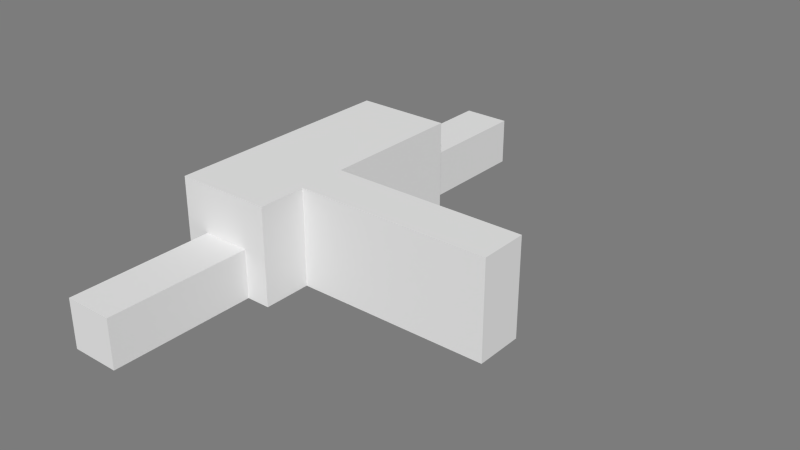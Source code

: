 # Source: PuzzleRoute.blend  (saved by Blender 2.71.0; exported with 4.5.12 LTS)
import bpy
from mathutils import Matrix  # noqa: F401  (used for matrix-valued properties, if any)

bpy.ops.wm.read_factory_settings(use_empty=True)
scene = bpy.context.scene
scene.name = 'Scene'

# ---- collections
col_collection_10 = bpy.data.collections.new('Collection 10'); scene.collection.children.link(col_collection_10)

# ---- materials (node trees are filled in below, after node groups)
mat_room = bpy.data.materials.new('Room')
mat_room.alpha_threshold = 0.0
mat_room.use_transparent_shadow = False
mat_room.diffuse_color = (0.7874, 0.7874, 0.7874, 1.0)
mat_room.roughness = 0.5
mat_room.specular_intensity = 0.0
mat_room.line_color = (0.0, 0.0, 0.0, 1.0)
mat_pressureplate = bpy.data.materials.new('PressurePlate')
mat_pressureplate.alpha_threshold = 0.0
mat_pressureplate.use_transparent_shadow = False
mat_pressureplate.diffuse_color = (0.0, 0.0, 0.0, 1.0)
mat_pressureplate.specular_color = (0.0, 0.0, 0.0)
mat_pressureplate.roughness = 0.5
mat_pressureplate.line_color = (0.0, 0.0, 0.0, 1.0)

# ---- material node trees

# ---- world
world_world = bpy.data.worlds.new('World'); scene.world = world_world
world_world.color = (0.2016, 0.2016, 0.2016)
world_world.use_sun_shadow = False
world_world.sun_shadow_jitter_overblur = 0.0
world_world.cycles.sampling_method = 'MANUAL'
world_world.cycles.sample_map_resolution = 256

# ---- meshes
me_room = bpy.data.meshes.new('Room')
me_room.from_pydata([(-1.0, -1.0, 0.0), (1.0, -1.0, 0.0), (-1.0, 1.5, 0.0), (1.0, 1.5, 0.0), (-1.0, -1.0, 2.0), (1.0, -1.0, 2.0), (-1.0, 1.5, 2.0), (1.0, 1.5, 2.0), (1.0, -0.125, 0.0), (1.0, -0.375, 0.0), (1.0, -0.125, 0.9), (1.0, -0.375, 0.9), (0.25, 1.5, 0.0), (-0.25, 1.5, 0.0), (0.25, 1.5, 0.9), (-0.25, 1.5, 0.9), (-0.25, -1.0, 0.0), (0.25, -1.0, 0.0), (-0.25, -1.0, 0.9), (0.25, -1.0, 0.9)], [], [(0, 16, 17, 1, 8, 9, 3, 12, 13, 2), (4, 6, 7, 5), (2, 6, 4, 0), (1, 5, 11, 9), (7, 10, 11, 5), (7, 3, 8, 10), (13, 15, 6, 2), (7, 6, 15, 14), (7, 14, 12, 3), (17, 19, 5, 1), (4, 5, 19, 18), (4, 18, 16, 0)])
me_room.materials.append(mat_room)
me_room.use_remesh_preserve_volume = False
me_room.use_remesh_preserve_attributes = False
me_room.use_mirror_vertex_groups = False
me_room.update()
me_pressureplate2 = bpy.data.meshes.new('PressurePlate2')
me_pressureplate2.from_pydata([(1.0, -1.0, 0.0), (-1.0, -1.0, 0.0), (1.0, 1.0, 0.0), (-1.0, 1.0, 0.0)], [], [(1, 0, 2, 3)])
me_pressureplate2.materials.append(mat_pressureplate)
me_pressureplate2.use_remesh_preserve_volume = False
me_pressureplate2.use_remesh_preserve_attributes = False
me_pressureplate2.use_mirror_vertex_groups = False
me_pressureplate2.update()
me_pressureplate1 = bpy.data.meshes.new('PressurePlate1')
me_pressureplate1.from_pydata([(1.0, -1.0, 0.0), (-1.0, -1.0, 0.0), (1.0, 1.0, 0.0), (-1.0, 1.0, 0.0)], [], [(1, 0, 2, 3)])
me_pressureplate1.materials.append(mat_pressureplate)
me_pressureplate1.use_remesh_preserve_volume = False
me_pressureplate1.use_remesh_preserve_attributes = False
me_pressureplate1.use_mirror_vertex_groups = False
me_pressureplate1.update()
me_corridor1 = bpy.data.meshes.new('Corridor1')
me_corridor1.from_pydata([(-1.0, -1.0, 0.0), (1.0, -1.0, 0.0), (-1.0, 1.0, 0.0), (1.0, 1.0, 0.0), (-1.0, -1.0, 1.0), (1.0, -1.0, 1.0), (-1.0, 1.0, 1.0), (1.0, 1.0, 1.0), (1.0, -0.5, 0.0), (1.0, 0.5, 0.0), (1.0, -0.5, 0.9), (1.0, 0.5, 0.9)], [], [(0, 1, 8, 9, 3, 2), (4, 6, 7, 5), (3, 7, 6, 2), (0, 4, 5, 1), (2, 6, 4, 0), (9, 11, 7, 3), (5, 7, 11, 10), (5, 10, 8, 1)])
me_corridor1.materials.append(mat_room)
me_corridor1.use_remesh_preserve_volume = False
me_corridor1.use_remesh_preserve_attributes = False
me_corridor1.use_mirror_vertex_groups = False
me_corridor1.update()
me_corridor2 = bpy.data.meshes.new('Corridor2')
me_corridor2.from_pydata([(-1.0, -1.0, 0.0), (1.0, -1.0, 0.0), (-1.0, 1.0, 0.0), (1.0, 1.0, 0.0), (-1.0, -1.0, 1.0), (1.0, -1.0, 1.0), (-1.0, 1.0, 1.0), (1.0, 1.0, 1.0), (1.0, -0.5, 0.0), (1.0, 0.5, 0.0), (1.0, -0.5, 0.9), (1.0, 0.5, 0.9)], [], [(0, 1, 8, 9, 3, 2), (4, 6, 7, 5), (3, 7, 6, 2), (0, 4, 5, 1), (2, 6, 4, 0), (9, 11, 7, 3), (5, 7, 11, 10), (5, 10, 8, 1)])
me_corridor2.materials.append(mat_room)
me_corridor2.use_remesh_preserve_volume = False
me_corridor2.use_remesh_preserve_attributes = False
me_corridor2.use_mirror_vertex_groups = False
me_corridor2.update()
me_tallcorridor2 = bpy.data.meshes.new('TallCorridor2')
me_tallcorridor2.from_pydata([(-1.0, -1.0, 0.0), (1.0, -1.0, 0.0), (-1.0, 1.0, 0.0), (1.0, 1.0, 0.0), (-1.0, -1.0, 2.0), (1.0, -1.0, 2.0), (-1.0, 1.0, 2.0), (1.0, 1.0, 2.0), (1.0, -0.5, 0.0), (1.0, 0.5, 0.0), (1.0, -0.5, 0.9), (1.0, 0.5, 0.9)], [(9, 8)], [(2, 0, 1, 3), (4, 6, 7, 5), (3, 7, 6, 2), (0, 4, 5, 1), (9, 11, 7, 3), (5, 7, 11, 10), (5, 10, 8, 1), (0, 2, 6, 4)])
me_tallcorridor2.materials.append(mat_room)
me_tallcorridor2.use_remesh_preserve_volume = False
me_tallcorridor2.use_remesh_preserve_attributes = False
me_tallcorridor2.use_mirror_vertex_groups = False
me_tallcorridor2.update()
me_tallcorridor1 = bpy.data.meshes.new('TallCorridor1')
me_tallcorridor1.from_pydata([(-1.0, -1.0, 0.0), (1.0, -1.0, 0.0), (-1.0, 1.0, 0.0), (1.0, 1.0, 0.0), (-1.0, -1.0, 2.0), (1.0, -1.0, 2.0), (-1.0, 1.0, 2.0), (1.0, 1.0, 2.0), (1.0, -0.5, 0.0), (1.0, 0.5, 0.0), (1.0, -0.5, 0.9), (1.0, 0.5, 0.9), (-1.0, 0.5, 0.0), (-1.0, -0.5, 0.0), (-1.0, 0.5, 0.9), (-1.0, -0.5, 0.9)], [], [(0, 1, 8, 9, 3, 2, 12, 13), (4, 6, 7, 5), (3, 7, 6, 2), (0, 4, 5, 1), (9, 11, 7, 3), (5, 7, 11, 10), (5, 10, 8, 1), (13, 15, 4, 0), (6, 4, 15, 14), (6, 14, 12, 2)])
me_tallcorridor1.materials.append(mat_room)
me_tallcorridor1.use_remesh_preserve_volume = False
me_tallcorridor1.use_remesh_preserve_attributes = False
me_tallcorridor1.use_mirror_vertex_groups = False
me_tallcorridor1.update()

# ---- objects
ob_room = bpy.data.objects.new('Room', me_room)
ob_pressureplate2 = bpy.data.objects.new('PressurePlate2', me_pressureplate2)
ob_pressureplate1 = bpy.data.objects.new('PressurePlate1', me_pressureplate1)
ob_corridor1 = bpy.data.objects.new('Corridor1', me_corridor1)
ob_corridor2 = bpy.data.objects.new('Corridor2', me_corridor2)
ob_tallcorridor2 = bpy.data.objects.new('TallCorridor2', me_tallcorridor2)
ob_tallcorridor1 = bpy.data.objects.new('TallCorridor1', me_tallcorridor1)

# ---- transforms, parenting, visibility, modifiers, constraints
ob_room.location = (0.0, 0.0, 0.0)
ob_room.scale = (1.0, 2.0, 1.0)
ob_room.lineart.crease_threshold = 0.0
ob_pressureplate2.parent = ob_room
ob_pressureplate2.matrix_parent_inverse = Matrix(((1.0, 0.0, 0.0, 0.0), (0.0, 0.5, 0.0, 0.0), (0.0, 0.0, 1.0, 0.0), (0.0, 0.0, 0.0, 1.0)))
ob_pressureplate2.location = (-0.5, -0.5, 0.001)
ob_pressureplate2.scale = (0.16, 0.16, 0.16)
ob_pressureplate2.lineart.crease_threshold = 0.0
ob_pressureplate1.parent = ob_room
ob_pressureplate1.matrix_parent_inverse = Matrix(((1.0, 0.0, 0.0, 0.0), (0.0, 0.5, 0.0, 0.0), (0.0, 0.0, 1.0, 0.0), (0.0, 0.0, 0.0, 1.0)))
ob_pressureplate1.location = (-0.5, 1.5, 0.001)
ob_pressureplate1.scale = (0.16, 0.16, 0.16)
ob_pressureplate1.lineart.crease_threshold = 0.0
ob_corridor1.location = (0.0, 4.5, 0.0)
ob_corridor1.rotation_euler = (0.0, 0.0, -1.571)
ob_corridor1.scale = (1.5, 0.5, 1.0)
ob_corridor1.lineart.crease_threshold = 0.0
ob_corridor2.location = (0.0, -3.5, 0.0)
ob_corridor2.rotation_euler = (0.0, 0.0, 1.571)
ob_corridor2.scale = (1.5, 0.5, 1.0)
ob_corridor2.lineart.crease_threshold = 0.0
ob_tallcorridor2.location = (4.0, -0.5, 0.0)
ob_tallcorridor2.rotation_euler = (0.0, 0.0, 3.142)
ob_tallcorridor2.scale = (1.0, 0.5, 1.0)
ob_tallcorridor2.lineart.crease_threshold = 0.0
ob_tallcorridor1.location = (2.0, -0.5, 0.0)
ob_tallcorridor1.rotation_euler = (0.0, 0.0, 3.142)
ob_tallcorridor1.scale = (1.0, 0.5, 1.0)
ob_tallcorridor1.lineart.crease_threshold = 0.0

# ---- collection membership
col_collection_10.objects.link(ob_room)
col_collection_10.objects.link(ob_pressureplate2)
col_collection_10.objects.link(ob_pressureplate1)
col_collection_10.objects.link(ob_corridor1)
col_collection_10.objects.link(ob_corridor2)
col_collection_10.objects.link(ob_tallcorridor2)
col_collection_10.objects.link(ob_tallcorridor1)

# ---- scene / render settings (as saved in the file)
scene.frame_start = 1; scene.frame_end = 250; scene.frame_set(1)
scene.render.engine = 'BLENDER_EEVEE_NEXT'
scene.render.image_settings.color_mode = 'RGB'
scene.render.image_settings.compression = 90
scene.render.resolution_percentage = 50
scene.render.dither_intensity = 0.0
scene.render.bake_margin = 2
scene.cycles.use_denoising = False
scene.cycles.samples = 10
scene.cycles.sampling_pattern = 'TABULATED_SOBOL'
scene.cycles.light_sampling_threshold = 0.0
scene.cycles.use_adaptive_sampling = False
scene.cycles.use_light_tree = False
scene.cycles.blur_glossy = 0.0
scene.cycles.volume_bounces = 1
scene.cycles.pixel_filter_type = 'GAUSSIAN'
scene.cycles.sample_clamp_indirect = 0.0
scene.view_settings.view_transform = 'Standard'
bpy.context.view_layer.update()

# ---- added for rendering (the .blend has no active camera and no usable light): camera, sun
cam_auto = bpy.data.cameras.new('AutoCamera')
cam_auto.lens = 50.0
cam_auto.sensor_width = 36.0
cam_auto.clip_end = 1000.0
ob_auto_camera = bpy.data.objects.new('AutoCamera', cam_auto)
scene.collection.objects.link(ob_auto_camera)
ob_auto_camera.location = (13.7398, -13.5877, 10.3918)
ob_auto_camera.rotation_euler = (1.09748, -7.21219e-08, 0.694738)
scene.camera = ob_auto_camera
light_auto_sun = bpy.data.lights.new('AutoSun', 'SUN')
light_auto_sun.energy = 3.0
light_auto_sun.angle = 0.0523599
ob_auto_sun = bpy.data.objects.new('AutoSun', light_auto_sun)
scene.collection.objects.link(ob_auto_sun)
ob_auto_sun.rotation_euler = (0.872665, 0.174533, 0.523599)
bpy.context.view_layer.update()

